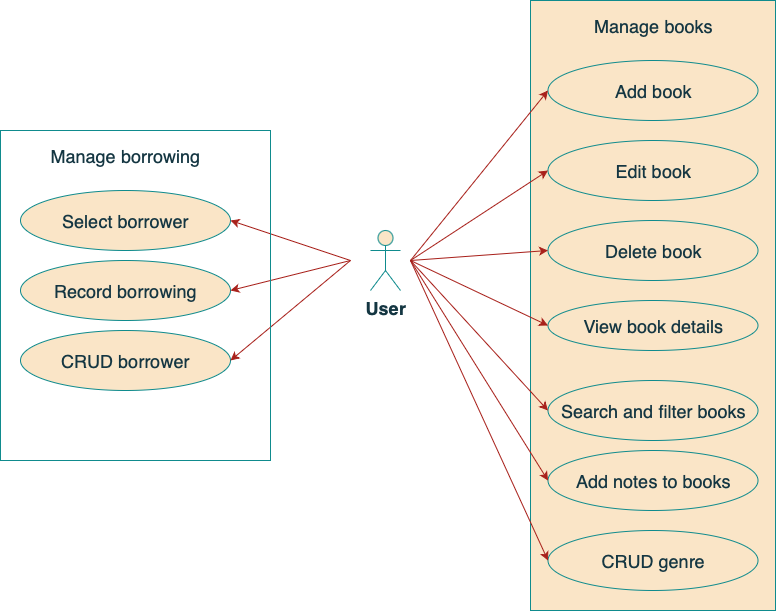

The diagram above was exported from draw.io. Its source (the exported page's mxGraphModel, read from the mxfile embedded in the PNG):
<mxGraphModel dx="1419" dy="832" grid="1" gridSize="10" guides="1" tooltips="1" connect="1" arrows="1" fold="1" page="1" pageScale="1" pageWidth="850" pageHeight="1100" math="0" shadow="0">
  <root>
    <mxCell id="0" />
    <mxCell id="1" parent="0" />
    <mxCell id="JLw-L4CXcG6mUf5YvcvV-1" value="&lt;font style=&quot;font-size: 18px;&quot;&gt;&lt;b&gt;User&lt;/b&gt;&lt;/font&gt;" style="shape=umlActor;verticalLabelPosition=bottom;verticalAlign=top;html=1;outlineConnect=0;labelBackgroundColor=none;fillColor=#FAE5C7;strokeColor=#0F8B8D;fontColor=#143642;" vertex="1" parent="1">
      <mxGeometry x="380" y="250" width="30" height="60" as="geometry" />
    </mxCell>
    <mxCell id="JLw-L4CXcG6mUf5YvcvV-4" value="" style="rounded=0;whiteSpace=wrap;html=1;labelBackgroundColor=none;fillColor=#FAE5C7;strokeColor=#0F8B8D;fontColor=#143642;" vertex="1" parent="1">
      <mxGeometry x="540" y="20" width="245" height="610" as="geometry" />
    </mxCell>
    <mxCell id="JLw-L4CXcG6mUf5YvcvV-5" value="&lt;font style=&quot;font-size: 18px;&quot;&gt;Add book&lt;/font&gt;" style="ellipse;whiteSpace=wrap;html=1;labelBackgroundColor=none;fillColor=#FAE5C7;strokeColor=#0F8B8D;fontColor=#143642;" vertex="1" parent="1">
      <mxGeometry x="557.5" y="80" width="210" height="60" as="geometry" />
    </mxCell>
    <mxCell id="JLw-L4CXcG6mUf5YvcvV-6" value="&lt;font style=&quot;font-size: 18px;&quot;&gt;Delete book&lt;/font&gt;" style="ellipse;whiteSpace=wrap;html=1;labelBackgroundColor=none;fillColor=#FAE5C7;strokeColor=#0F8B8D;fontColor=#143642;" vertex="1" parent="1">
      <mxGeometry x="557.5" y="240" width="210" height="60" as="geometry" />
    </mxCell>
    <mxCell id="JLw-L4CXcG6mUf5YvcvV-7" value="&lt;font style=&quot;font-size: 18px;&quot;&gt;Edit book&lt;/font&gt;" style="ellipse;whiteSpace=wrap;html=1;labelBackgroundColor=none;fillColor=#FAE5C7;strokeColor=#0F8B8D;fontColor=#143642;" vertex="1" parent="1">
      <mxGeometry x="557.5" y="160" width="210" height="60" as="geometry" />
    </mxCell>
    <mxCell id="JLw-L4CXcG6mUf5YvcvV-8" value="&lt;font style=&quot;font-size: 18px;&quot;&gt;View book details&lt;/font&gt;" style="ellipse;whiteSpace=wrap;html=1;labelBackgroundColor=none;fillColor=#FAE5C7;strokeColor=#0F8B8D;fontColor=#143642;" vertex="1" parent="1">
      <mxGeometry x="557.5" y="320" width="210" height="50" as="geometry" />
    </mxCell>
    <mxCell id="JLw-L4CXcG6mUf5YvcvV-9" value="&lt;font style=&quot;font-size: 18px;&quot;&gt;Search and filter books&lt;/font&gt;" style="ellipse;whiteSpace=wrap;html=1;labelBackgroundColor=none;fillColor=#FAE5C7;strokeColor=#0F8B8D;fontColor=#143642;" vertex="1" parent="1">
      <mxGeometry x="557.5" y="400" width="210" height="60" as="geometry" />
    </mxCell>
    <mxCell id="JLw-L4CXcG6mUf5YvcvV-10" value="&lt;font style=&quot;font-size: 18px;&quot;&gt;Manage books&lt;/font&gt;" style="text;html=1;align=center;verticalAlign=middle;whiteSpace=wrap;rounded=0;labelBackgroundColor=none;fontColor=#143642;" vertex="1" parent="1">
      <mxGeometry x="567.5" y="30" width="190" height="30" as="geometry" />
    </mxCell>
    <mxCell id="JLw-L4CXcG6mUf5YvcvV-11" value="&lt;font style=&quot;font-size: 18px;&quot;&gt;Select borrower&lt;/font&gt;" style="ellipse;whiteSpace=wrap;html=1;labelBackgroundColor=none;fillColor=#FAE5C7;strokeColor=#0F8B8D;fontColor=#143642;" vertex="1" parent="1">
      <mxGeometry x="30" y="210" width="210" height="60" as="geometry" />
    </mxCell>
    <mxCell id="JLw-L4CXcG6mUf5YvcvV-12" value="&lt;font style=&quot;font-size: 18px;&quot;&gt;CRUD borrower&lt;/font&gt;" style="ellipse;whiteSpace=wrap;html=1;labelBackgroundColor=none;fillColor=#FAE5C7;strokeColor=#0F8B8D;fontColor=#143642;" vertex="1" parent="1">
      <mxGeometry x="30" y="350" width="210" height="60" as="geometry" />
    </mxCell>
    <mxCell id="JLw-L4CXcG6mUf5YvcvV-13" value="&lt;font style=&quot;font-size: 18px;&quot;&gt;CRUD genre&lt;/font&gt;" style="ellipse;whiteSpace=wrap;html=1;labelBackgroundColor=none;fillColor=#FAE5C7;strokeColor=#0F8B8D;fontColor=#143642;" vertex="1" parent="1">
      <mxGeometry x="557.5" y="550" width="210" height="60" as="geometry" />
    </mxCell>
    <mxCell id="JLw-L4CXcG6mUf5YvcvV-14" value="&lt;font style=&quot;font-size: 18px;&quot;&gt;Add notes to books&lt;/font&gt;" style="ellipse;whiteSpace=wrap;html=1;labelBackgroundColor=none;fillColor=#FAE5C7;strokeColor=#0F8B8D;fontColor=#143642;" vertex="1" parent="1">
      <mxGeometry x="557.5" y="470" width="210" height="60" as="geometry" />
    </mxCell>
    <mxCell id="JLw-L4CXcG6mUf5YvcvV-15" value="&lt;font style=&quot;font-size: 18px;&quot;&gt;Record borrowing&lt;/font&gt;" style="ellipse;whiteSpace=wrap;html=1;labelBackgroundColor=none;fillColor=#FAE5C7;strokeColor=#0F8B8D;fontColor=#143642;" vertex="1" parent="1">
      <mxGeometry x="30" y="280" width="210" height="60" as="geometry" />
    </mxCell>
    <mxCell id="JLw-L4CXcG6mUf5YvcvV-26" value="" style="endArrow=classic;html=1;rounded=0;entryX=0;entryY=0.5;entryDx=0;entryDy=0;labelBackgroundColor=none;strokeColor=#A8201A;fontColor=default;" edge="1" parent="1" target="JLw-L4CXcG6mUf5YvcvV-5">
      <mxGeometry width="50" height="50" relative="1" as="geometry">
        <mxPoint x="420" y="280" as="sourcePoint" />
        <mxPoint x="530" y="280" as="targetPoint" />
      </mxGeometry>
    </mxCell>
    <mxCell id="JLw-L4CXcG6mUf5YvcvV-27" value="" style="endArrow=classic;html=1;rounded=0;entryX=0;entryY=0.5;entryDx=0;entryDy=0;labelBackgroundColor=none;strokeColor=#A8201A;fontColor=default;" edge="1" parent="1" target="JLw-L4CXcG6mUf5YvcvV-7">
      <mxGeometry width="50" height="50" relative="1" as="geometry">
        <mxPoint x="420" y="280" as="sourcePoint" />
        <mxPoint x="581" y="310" as="targetPoint" />
      </mxGeometry>
    </mxCell>
    <mxCell id="JLw-L4CXcG6mUf5YvcvV-28" value="" style="endArrow=classic;html=1;rounded=0;entryX=0;entryY=0.5;entryDx=0;entryDy=0;labelBackgroundColor=none;strokeColor=#A8201A;fontColor=default;" edge="1" parent="1" target="JLw-L4CXcG6mUf5YvcvV-6">
      <mxGeometry width="50" height="50" relative="1" as="geometry">
        <mxPoint x="420" y="280" as="sourcePoint" />
        <mxPoint x="601" y="420" as="targetPoint" />
      </mxGeometry>
    </mxCell>
    <mxCell id="JLw-L4CXcG6mUf5YvcvV-29" value="" style="endArrow=classic;html=1;rounded=0;entryX=0;entryY=0.5;entryDx=0;entryDy=0;labelBackgroundColor=none;strokeColor=#A8201A;fontColor=default;" edge="1" parent="1" target="JLw-L4CXcG6mUf5YvcvV-8">
      <mxGeometry width="50" height="50" relative="1" as="geometry">
        <mxPoint x="420" y="280" as="sourcePoint" />
        <mxPoint x="601" y="390" as="targetPoint" />
      </mxGeometry>
    </mxCell>
    <mxCell id="JLw-L4CXcG6mUf5YvcvV-30" value="" style="endArrow=classic;html=1;rounded=0;entryX=0;entryY=0.5;entryDx=0;entryDy=0;labelBackgroundColor=none;strokeColor=#A8201A;fontColor=default;" edge="1" parent="1" target="JLw-L4CXcG6mUf5YvcvV-9">
      <mxGeometry width="50" height="50" relative="1" as="geometry">
        <mxPoint x="420" y="280" as="sourcePoint" />
        <mxPoint x="511" y="500" as="targetPoint" />
      </mxGeometry>
    </mxCell>
    <mxCell id="JLw-L4CXcG6mUf5YvcvV-31" value="" style="endArrow=classic;html=1;rounded=0;entryX=0;entryY=0.5;entryDx=0;entryDy=0;labelBackgroundColor=none;strokeColor=#A8201A;fontColor=default;" edge="1" parent="1" target="JLw-L4CXcG6mUf5YvcvV-14">
      <mxGeometry width="50" height="50" relative="1" as="geometry">
        <mxPoint x="420" y="280" as="sourcePoint" />
        <mxPoint x="521" y="520" as="targetPoint" />
      </mxGeometry>
    </mxCell>
    <mxCell id="JLw-L4CXcG6mUf5YvcvV-32" value="" style="endArrow=classic;html=1;rounded=0;entryX=0;entryY=0.5;entryDx=0;entryDy=0;labelBackgroundColor=none;strokeColor=#A8201A;fontColor=default;" edge="1" parent="1" target="JLw-L4CXcG6mUf5YvcvV-13">
      <mxGeometry width="50" height="50" relative="1" as="geometry">
        <mxPoint x="420" y="280" as="sourcePoint" />
        <mxPoint x="561" y="470" as="targetPoint" />
      </mxGeometry>
    </mxCell>
    <mxCell id="JLw-L4CXcG6mUf5YvcvV-33" value="" style="endArrow=classic;html=1;rounded=0;entryX=1;entryY=0.5;entryDx=0;entryDy=0;labelBackgroundColor=none;strokeColor=#A8201A;fontColor=default;" edge="1" parent="1" target="JLw-L4CXcG6mUf5YvcvV-11">
      <mxGeometry width="50" height="50" relative="1" as="geometry">
        <mxPoint x="360" y="280" as="sourcePoint" />
        <mxPoint x="229.99" y="230" as="targetPoint" />
      </mxGeometry>
    </mxCell>
    <mxCell id="JLw-L4CXcG6mUf5YvcvV-34" value="" style="endArrow=classic;html=1;rounded=0;entryX=1;entryY=0.5;entryDx=0;entryDy=0;labelBackgroundColor=none;strokeColor=#A8201A;fontColor=default;" edge="1" parent="1" target="JLw-L4CXcG6mUf5YvcvV-15">
      <mxGeometry width="50" height="50" relative="1" as="geometry">
        <mxPoint x="360" y="280" as="sourcePoint" />
        <mxPoint x="250" y="412" as="targetPoint" />
      </mxGeometry>
    </mxCell>
    <mxCell id="JLw-L4CXcG6mUf5YvcvV-35" value="" style="endArrow=classic;html=1;rounded=0;entryX=1;entryY=0.5;entryDx=0;entryDy=0;labelBackgroundColor=none;strokeColor=#A8201A;fontColor=default;" edge="1" parent="1" target="JLw-L4CXcG6mUf5YvcvV-12">
      <mxGeometry width="50" height="50" relative="1" as="geometry">
        <mxPoint x="360" y="280" as="sourcePoint" />
        <mxPoint x="451" y="330" as="targetPoint" />
      </mxGeometry>
    </mxCell>
    <mxCell id="JLw-L4CXcG6mUf5YvcvV-36" value="" style="rounded=0;whiteSpace=wrap;html=1;fillColor=none;labelBackgroundColor=none;strokeColor=#0F8B8D;fontColor=#143642;" vertex="1" parent="1">
      <mxGeometry x="10" y="150" width="270" height="330" as="geometry" />
    </mxCell>
    <mxCell id="JLw-L4CXcG6mUf5YvcvV-37" value="&lt;font style=&quot;font-size: 18px;&quot;&gt;Manage borrowing&lt;/font&gt;" style="text;html=1;align=center;verticalAlign=middle;whiteSpace=wrap;rounded=0;labelBackgroundColor=none;fontColor=#143642;" vertex="1" parent="1">
      <mxGeometry x="40" y="160" width="190" height="30" as="geometry" />
    </mxCell>
  </root>
</mxGraphModel>